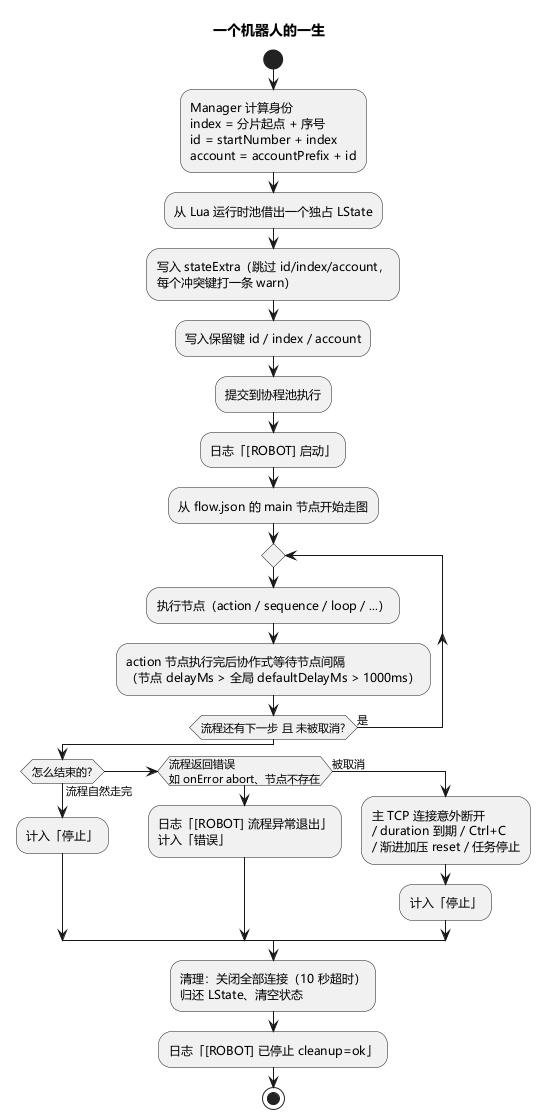

The diagram above was rendered by PlantUML. Its source (embedded in the PNG):
@startuml ch03-robot-lifecycle
skinparam defaultFontName "Microsoft YaHei"
skinparam shadowing false
title 一个机器人的一生

start
:Manager 计算身份\nindex = 分片起点 + 序号\nid = startNumber + index\naccount = accountPrefix + id;
:从 Lua 运行时池借出一个独占 LState;
:写入 stateExtra（跳过 id/index/account，\n每个冲突键打一条 warn）;
:写入保留键 id / index / account;
:提交到协程池执行;
:日志「[ROBOT] 启动」;
:从 flow.json 的 main 节点开始走图;
repeat
  :执行节点（action / sequence / loop / ...）;
  :action 节点执行完后协作式等待节点间隔\n（节点 delayMs > 全局 defaultDelayMs > 1000ms）;
repeat while (流程还有下一步 且 未被取消?) is (是)
if (怎么结束的?) then (流程自然走完)
  :计入「停止」;
elseif (流程返回错误\n如 onError abort、节点不存在) then
  :日志「[ROBOT] 流程异常退出」\n计入「错误」;
else (被取消)
  :主 TCP 连接意外断开\n/ duration 到期 / Ctrl+C\n/ 渐进加压 reset / 任务停止;
  :计入「停止」;
endif
:清理：关闭全部连接（10 秒超时）\n归还 LState、清空状态;
:日志「[ROBOT] 已停止 cleanup=ok」;
stop
@enduml